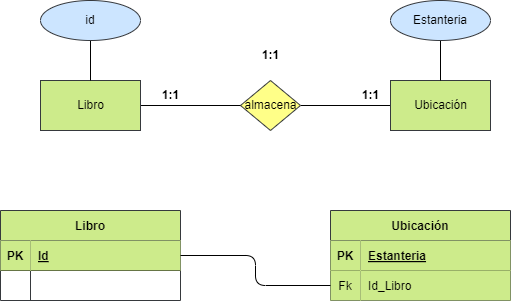

The diagram above was exported from draw.io. Its source (the exported page's mxGraphModel, read from the mxfile embedded in the PNG):
<mxGraphModel dx="1216" dy="779" grid="1" gridSize="10" guides="1" tooltips="1" connect="1" arrows="1" fold="1" page="1" pageScale="1" pageWidth="850" pageHeight="1100" math="0" shadow="0">
  <root>
    <mxCell id="0" />
    <mxCell id="1" parent="0" />
    <mxCell id="2" value="Libro" style="html=1;dashed=0;whitespace=wrap;fillColor=#cdeb8b;strokeColor=#36393d;" vertex="1" parent="1">
      <mxGeometry x="130" y="140" width="100" height="50" as="geometry" />
    </mxCell>
    <mxCell id="11" value="" style="edgeStyle=none;html=1;fontColor=#000000;endArrow=none;endFill=0;" edge="1" parent="1" source="3" target="8">
      <mxGeometry relative="1" as="geometry" />
    </mxCell>
    <mxCell id="3" value="almacena" style="shape=rhombus;html=1;dashed=0;whitespace=wrap;perimeter=rhombusPerimeter;fillColor=#ffff88;strokeColor=#36393d;fontColor=#000000;" vertex="1" parent="1">
      <mxGeometry x="330" y="140" width="60" height="50" as="geometry" />
    </mxCell>
    <mxCell id="10" value="" style="edgeStyle=none;html=1;fontColor=#000000;endArrow=none;endFill=0;" edge="1" parent="1" source="6" target="3">
      <mxGeometry relative="1" as="geometry" />
    </mxCell>
    <mxCell id="6" value="Libro" style="html=1;dashed=0;whitespace=wrap;fillColor=#cdeb8b;strokeColor=#36393d;fontColor=#000000;" vertex="1" parent="1">
      <mxGeometry x="130" y="140" width="100" height="50" as="geometry" />
    </mxCell>
    <mxCell id="9" value="" style="edgeStyle=none;html=1;fontColor=#000000;endArrow=none;endFill=0;" edge="1" parent="1" source="7" target="6">
      <mxGeometry relative="1" as="geometry" />
    </mxCell>
    <mxCell id="7" value="id&lt;br&gt;" style="ellipse;whiteSpace=wrap;html=1;align=center;fillColor=#cce5ff;strokeColor=#36393d;fontColor=#000000;" vertex="1" parent="1">
      <mxGeometry x="130" y="60" width="100" height="40" as="geometry" />
    </mxCell>
    <mxCell id="8" value="Ubicación" style="html=1;dashed=0;whitespace=wrap;fillColor=#cdeb8b;strokeColor=#36393d;fontColor=#000000;" vertex="1" parent="1">
      <mxGeometry x="480" y="140" width="100" height="50" as="geometry" />
    </mxCell>
    <mxCell id="14" value="Libro" style="shape=table;startSize=30;container=1;collapsible=1;childLayout=tableLayout;fixedRows=1;rowLines=0;fontStyle=1;align=center;resizeLast=1;fillColor=#cdeb8b;strokeColor=#36393d;fontColor=#000000;" vertex="1" parent="1">
      <mxGeometry x="90" y="270" width="180" height="90" as="geometry" />
    </mxCell>
    <mxCell id="15" value="" style="shape=tableRow;horizontal=0;startSize=0;swimlaneHead=0;swimlaneBody=0;fillColor=none;collapsible=0;dropTarget=0;points=[[0,0.5],[1,0.5]];portConstraint=eastwest;top=0;left=0;right=0;bottom=1;fontColor=#000000;" vertex="1" parent="14">
      <mxGeometry y="30" width="180" height="30" as="geometry" />
    </mxCell>
    <mxCell id="16" value="PK" style="shape=partialRectangle;connectable=0;fillColor=#cdeb8b;top=0;left=0;bottom=0;right=0;fontStyle=1;overflow=hidden;strokeColor=#36393d;fontColor=#000000;" vertex="1" parent="15">
      <mxGeometry width="30" height="30" as="geometry">
        <mxRectangle width="30" height="30" as="alternateBounds" />
      </mxGeometry>
    </mxCell>
    <mxCell id="17" value="Id" style="shape=partialRectangle;connectable=0;fillColor=#cdeb8b;top=0;left=0;bottom=0;right=0;align=left;spacingLeft=6;fontStyle=5;overflow=hidden;strokeColor=#36393d;fontColor=#000000;" vertex="1" parent="15">
      <mxGeometry x="30" width="150" height="30" as="geometry">
        <mxRectangle width="150" height="30" as="alternateBounds" />
      </mxGeometry>
    </mxCell>
    <mxCell id="24" value="" style="shape=tableRow;horizontal=0;startSize=0;swimlaneHead=0;swimlaneBody=0;fillColor=none;collapsible=0;dropTarget=0;points=[[0,0.5],[1,0.5]];portConstraint=eastwest;top=0;left=0;right=0;bottom=0;fontColor=#000000;" vertex="1" parent="14">
      <mxGeometry y="60" width="180" height="30" as="geometry" />
    </mxCell>
    <mxCell id="25" value="" style="shape=partialRectangle;connectable=0;fillColor=none;top=0;left=0;bottom=0;right=0;editable=1;overflow=hidden;fontColor=#000000;" vertex="1" parent="24">
      <mxGeometry width="30" height="30" as="geometry">
        <mxRectangle width="30" height="30" as="alternateBounds" />
      </mxGeometry>
    </mxCell>
    <mxCell id="26" value="" style="shape=partialRectangle;connectable=0;fillColor=none;top=0;left=0;bottom=0;right=0;align=left;spacingLeft=6;overflow=hidden;fontColor=#000000;" vertex="1" parent="24">
      <mxGeometry x="30" width="150" height="30" as="geometry">
        <mxRectangle width="150" height="30" as="alternateBounds" />
      </mxGeometry>
    </mxCell>
    <mxCell id="27" value="Ubicación" style="shape=table;startSize=30;container=1;collapsible=1;childLayout=tableLayout;fixedRows=1;rowLines=0;fontStyle=1;align=center;resizeLast=1;fillColor=#cdeb8b;strokeColor=#36393d;fontColor=#000000;" vertex="1" parent="1">
      <mxGeometry x="420" y="270" width="180" height="90" as="geometry" />
    </mxCell>
    <mxCell id="28" value="" style="shape=tableRow;horizontal=0;startSize=0;swimlaneHead=0;swimlaneBody=0;fillColor=none;collapsible=0;dropTarget=0;points=[[0,0.5],[1,0.5]];portConstraint=eastwest;top=0;left=0;right=0;bottom=1;fontColor=#000000;" vertex="1" parent="27">
      <mxGeometry y="30" width="180" height="30" as="geometry" />
    </mxCell>
    <mxCell id="29" value="PK" style="shape=partialRectangle;connectable=0;fillColor=#cdeb8b;top=0;left=0;bottom=0;right=0;fontStyle=1;overflow=hidden;strokeColor=#36393d;fontColor=#000000;" vertex="1" parent="28">
      <mxGeometry width="30" height="30" as="geometry">
        <mxRectangle width="30" height="30" as="alternateBounds" />
      </mxGeometry>
    </mxCell>
    <mxCell id="30" value="Estanteria" style="shape=partialRectangle;connectable=0;fillColor=#cdeb8b;top=0;left=0;bottom=0;right=0;align=left;spacingLeft=6;fontStyle=5;overflow=hidden;strokeColor=#36393d;fontColor=#000000;" vertex="1" parent="28">
      <mxGeometry x="30" width="150" height="30" as="geometry">
        <mxRectangle width="150" height="30" as="alternateBounds" />
      </mxGeometry>
    </mxCell>
    <mxCell id="31" value="" style="shape=tableRow;horizontal=0;startSize=0;swimlaneHead=0;swimlaneBody=0;fillColor=none;collapsible=0;dropTarget=0;points=[[0,0.5],[1,0.5]];portConstraint=eastwest;top=0;left=0;right=0;bottom=0;fontColor=#000000;" vertex="1" parent="27">
      <mxGeometry y="60" width="180" height="30" as="geometry" />
    </mxCell>
    <mxCell id="32" value="Fk" style="shape=partialRectangle;connectable=0;fillColor=#cdeb8b;top=0;left=0;bottom=0;right=0;editable=1;overflow=hidden;strokeColor=#36393d;fontColor=#000000;" vertex="1" parent="31">
      <mxGeometry width="30" height="30" as="geometry">
        <mxRectangle width="30" height="30" as="alternateBounds" />
      </mxGeometry>
    </mxCell>
    <mxCell id="33" value="Id_Libro" style="shape=partialRectangle;connectable=0;fillColor=#cdeb8b;top=0;left=0;bottom=0;right=0;align=left;spacingLeft=6;overflow=hidden;strokeColor=#36393d;fontColor=#000000;" vertex="1" parent="31">
      <mxGeometry x="30" width="150" height="30" as="geometry">
        <mxRectangle width="150" height="30" as="alternateBounds" />
      </mxGeometry>
    </mxCell>
    <mxCell id="34" style="edgeStyle=orthogonalEdgeStyle;html=1;exitX=1;exitY=0.5;exitDx=0;exitDy=0;entryX=0;entryY=0.5;entryDx=0;entryDy=0;fontColor=#000000;endArrow=none;endFill=0;" edge="1" parent="1" source="15" target="31">
      <mxGeometry relative="1" as="geometry" />
    </mxCell>
    <mxCell id="35" value="&lt;b&gt;1:1&lt;/b&gt;" style="text;html=1;align=center;verticalAlign=middle;resizable=0;points=[];autosize=1;strokeColor=none;fillColor=none;fontColor=#000000;" vertex="1" parent="1">
      <mxGeometry x="240" y="140" width="40" height="30" as="geometry" />
    </mxCell>
    <mxCell id="36" value="&lt;b&gt;1:1&lt;/b&gt;" style="text;html=1;align=center;verticalAlign=middle;resizable=0;points=[];autosize=1;strokeColor=none;fillColor=none;fontColor=#000000;" vertex="1" parent="1">
      <mxGeometry x="440" y="140" width="40" height="30" as="geometry" />
    </mxCell>
    <mxCell id="38" value="&lt;b&gt;1:1&lt;/b&gt;" style="text;html=1;align=center;verticalAlign=middle;resizable=0;points=[];autosize=1;strokeColor=none;fillColor=none;fontColor=#000000;" vertex="1" parent="1">
      <mxGeometry x="340" y="100" width="40" height="30" as="geometry" />
    </mxCell>
    <mxCell id="40" value="" style="edgeStyle=orthogonalEdgeStyle;html=1;fontColor=#000000;endArrow=none;endFill=0;" edge="1" parent="1" source="39" target="8">
      <mxGeometry relative="1" as="geometry" />
    </mxCell>
    <mxCell id="39" value="Estanteria" style="ellipse;whiteSpace=wrap;html=1;align=center;fillColor=#cce5ff;strokeColor=#36393d;fontColor=#000000;" vertex="1" parent="1">
      <mxGeometry x="480" y="60" width="100" height="40" as="geometry" />
    </mxCell>
  </root>
</mxGraphModel>